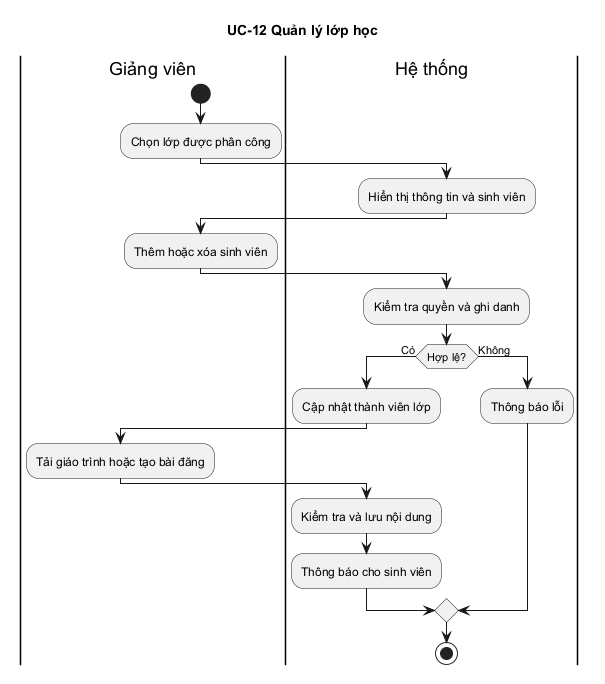

The diagram above was rendered by PlantUML. Its source (embedded in the PNG):
@startuml
title UC-12 Quản lý lớp học
|Giảng viên|
start
:Chọn lớp được phân công;
|Hệ thống|
:Hiển thị thông tin và sinh viên;
|Giảng viên|
:Thêm hoặc xóa sinh viên;
|Hệ thống|
:Kiểm tra quyền và ghi danh;
if (Hợp lệ?) then (Có)
  :Cập nhật thành viên lớp;
  |Giảng viên|
  :Tải giáo trình hoặc tạo bài đăng;
  |Hệ thống|
  :Kiểm tra và lưu nội dung;
  :Thông báo cho sinh viên;
else (Không)
  :Thông báo lỗi;
endif
stop
@enduml